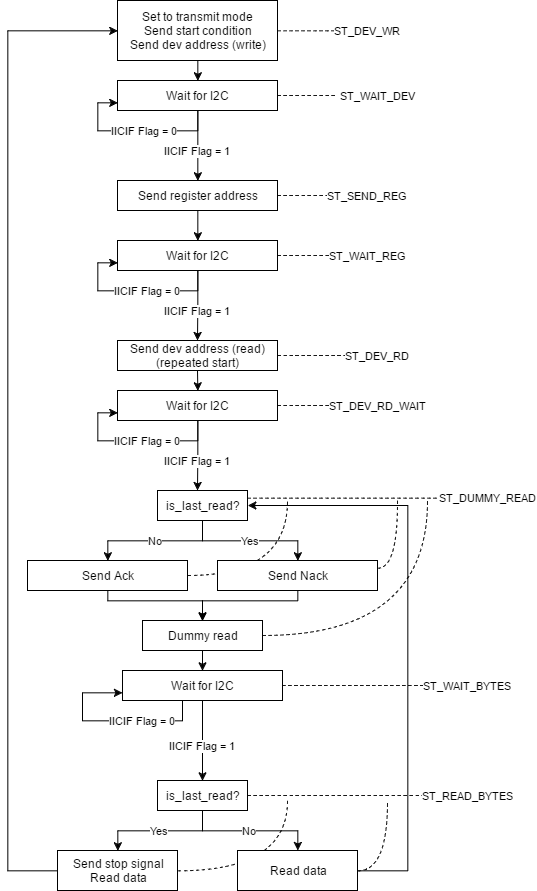

The diagram above was exported from draw.io. Its source (the exported page's mxGraphModel, read from the mxfile embedded in the PNG):
<mxGraphModel dx="1377" dy="735" grid="1" gridSize="10" guides="1" tooltips="1" connect="1" arrows="1" fold="1" page="1" pageScale="1" pageWidth="850" pageHeight="1100" background="#ffffff" math="0" shadow="0">
  <root>
    <mxCell id="0" />
    <mxCell id="1" parent="0" />
    <mxCell id="66" style="edgeStyle=orthogonalEdgeStyle;curved=1;rounded=0;html=1;exitX=1;exitY=0.5;dashed=1;endArrow=none;endFill=0;jettySize=auto;orthogonalLoop=1;strokeColor=#171717;strokeWidth=1;fontColor=#000000;" edge="1" parent="1" source="44">
      <mxGeometry relative="1" as="geometry">
        <mxPoint x="510" y="860" as="targetPoint" />
      </mxGeometry>
    </mxCell>
    <mxCell id="61" style="edgeStyle=orthogonalEdgeStyle;curved=1;rounded=0;html=1;exitX=1;exitY=0.5;dashed=1;endArrow=none;endFill=0;jettySize=auto;orthogonalLoop=1;strokeColor=#171717;strokeWidth=1;fontColor=#000000;" edge="1" parent="1" source="31">
      <mxGeometry relative="1" as="geometry">
        <mxPoint x="510" y="560" as="targetPoint" />
      </mxGeometry>
    </mxCell>
    <mxCell id="17" style="edgeStyle=orthogonalEdgeStyle;rounded=0;html=1;exitX=0.5;exitY=1;entryX=0.5;entryY=0;jettySize=auto;orthogonalLoop=1;" parent="1" source="12" target="13" edge="1">
      <mxGeometry relative="1" as="geometry" />
    </mxCell>
    <mxCell id="51" value="ST_DEV_WR" style="edgeStyle=orthogonalEdgeStyle;curved=1;rounded=0;html=1;exitX=1;exitY=0.5;jettySize=auto;orthogonalLoop=1;fontColor=#000000;strokeColor=#171717;strokeWidth=1;fillColor=#f5f5f5;gradientColor=#b3b3b3;endArrow=none;endFill=0;dashed=1;" edge="1" parent="1" source="12">
      <mxGeometry x="1" relative="1" as="geometry">
        <mxPoint x="590" y="90.33333333333337" as="targetPoint" />
        <mxPoint as="offset" />
      </mxGeometry>
    </mxCell>
    <mxCell id="12" value="&lt;div&gt;Set to transmit mode&lt;/div&gt;&lt;div&gt;Send start condition&lt;/div&gt;&lt;div&gt;Send dev address (write)&lt;/div&gt;" style="whiteSpace=wrap;html=1;fillColor=#ffffff;" parent="1" vertex="1">
      <mxGeometry x="340" y="60" width="160" height="60" as="geometry" />
    </mxCell>
    <mxCell id="16" value="IICIF Flag = 1" style="edgeStyle=orthogonalEdgeStyle;rounded=0;html=1;exitX=0.5;exitY=1;entryX=0.5;entryY=0;jettySize=auto;orthogonalLoop=1;" parent="1" source="13" target="15" edge="1">
      <mxGeometry x="0.1429" relative="1" as="geometry">
        <mxPoint as="offset" />
      </mxGeometry>
    </mxCell>
    <mxCell id="52" value="ST_WAIT_DEV" style="edgeStyle=orthogonalEdgeStyle;curved=1;rounded=0;html=1;exitX=1;exitY=0.5;endArrow=none;endFill=0;jettySize=auto;orthogonalLoop=1;strokeColor=#171717;strokeWidth=1;fontColor=#000000;dashed=1;" edge="1" parent="1" source="13">
      <mxGeometry x="1" y="40" relative="1" as="geometry">
        <mxPoint x="560" y="155" as="targetPoint" />
        <mxPoint x="40" y="40" as="offset" />
      </mxGeometry>
    </mxCell>
    <mxCell id="13" value="&lt;div&gt;Wait for I2C&lt;/div&gt;" style="whiteSpace=wrap;html=1;fillColor=#ffffff;" parent="1" vertex="1">
      <mxGeometry x="340" y="140" width="160" height="30" as="geometry" />
    </mxCell>
    <mxCell id="14" value="IICIF Flag = 0" style="edgeStyle=orthogonalEdgeStyle;rounded=0;html=1;entryX=0;entryY=0.75;jettySize=auto;orthogonalLoop=1;" parent="1" source="13" target="13" edge="1">
      <mxGeometry x="-0.1189" relative="1" as="geometry">
        <Array as="points">
          <mxPoint x="420" y="190" />
          <mxPoint x="320" y="190" />
          <mxPoint x="320" y="163" />
        </Array>
        <mxPoint as="offset" />
      </mxGeometry>
    </mxCell>
    <mxCell id="23" style="edgeStyle=orthogonalEdgeStyle;rounded=0;html=1;exitX=0.5;exitY=1;entryX=0.5;entryY=0;jettySize=auto;orthogonalLoop=1;" parent="1" source="15" target="21" edge="1">
      <mxGeometry relative="1" as="geometry" />
    </mxCell>
    <mxCell id="53" value="ST_SEND_REG" style="edgeStyle=orthogonalEdgeStyle;curved=1;rounded=0;html=1;exitX=1;exitY=0.5;endArrow=none;endFill=0;jettySize=auto;orthogonalLoop=1;strokeColor=#171717;strokeWidth=1;fontColor=#000000;dashed=1;" edge="1" parent="1" source="15">
      <mxGeometry x="1" y="30" relative="1" as="geometry">
        <mxPoint x="560" y="255" as="targetPoint" />
        <mxPoint x="30" y="30" as="offset" />
      </mxGeometry>
    </mxCell>
    <mxCell id="15" value="&lt;div&gt;Send register address&lt;/div&gt;" style="whiteSpace=wrap;html=1;fillColor=#ffffff;" parent="1" vertex="1">
      <mxGeometry x="340" y="240" width="160" height="30" as="geometry" />
    </mxCell>
    <mxCell id="55" value="ST_DEV_RD" style="edgeStyle=orthogonalEdgeStyle;curved=1;rounded=0;html=1;exitX=1;exitY=0.5;endArrow=none;endFill=0;jettySize=auto;orthogonalLoop=1;strokeColor=#171717;strokeWidth=1;fontColor=#000000;dashed=1;" edge="1" parent="1" source="18">
      <mxGeometry x="1" y="10" relative="1" as="geometry">
        <mxPoint x="590" y="415" as="targetPoint" />
        <mxPoint x="10" y="10" as="offset" />
      </mxGeometry>
    </mxCell>
    <mxCell id="18" value="&lt;div&gt;Send dev address (read) (repeated start)&lt;/div&gt;" style="whiteSpace=wrap;html=1;fillColor=#ffffff;" parent="1" vertex="1">
      <mxGeometry x="340" y="400" width="160" height="30" as="geometry" />
    </mxCell>
    <mxCell id="20" value="IICIF Flag = 1" style="edgeStyle=orthogonalEdgeStyle;rounded=0;html=1;exitX=0.5;exitY=1;entryX=0.5;entryY=0;jettySize=auto;orthogonalLoop=1;" parent="1" source="21" edge="1">
      <mxGeometry as="geometry">
        <mxPoint x="420" y="400" as="targetPoint" />
        <mxPoint y="5" as="offset" />
      </mxGeometry>
    </mxCell>
    <mxCell id="54" value="ST_WAIT_REG" style="edgeStyle=orthogonalEdgeStyle;curved=1;rounded=0;html=1;exitX=1;exitY=0.5;endArrow=none;endFill=0;jettySize=auto;orthogonalLoop=1;strokeColor=#171717;strokeWidth=1;fontColor=#000000;dashed=1;" edge="1" parent="1" source="21">
      <mxGeometry x="1" y="30" relative="1" as="geometry">
        <mxPoint x="560" y="315" as="targetPoint" />
        <mxPoint x="30" y="30" as="offset" />
      </mxGeometry>
    </mxCell>
    <mxCell id="21" value="&lt;div&gt;Wait for I2C&lt;/div&gt;" style="whiteSpace=wrap;html=1;fillColor=#ffffff;" parent="1" vertex="1">
      <mxGeometry x="340" y="300" width="160" height="30" as="geometry" />
    </mxCell>
    <mxCell id="22" value="IICIF Flag = 0" style="edgeStyle=orthogonalEdgeStyle;rounded=0;html=1;entryX=0;entryY=0.75;jettySize=auto;orthogonalLoop=1;" parent="1" source="21" target="21" edge="1">
      <mxGeometry as="geometry">
        <Array as="points">
          <mxPoint x="420" y="350" />
          <mxPoint x="320" y="350" />
          <mxPoint x="320" y="323" />
        </Array>
        <mxPoint x="-10" y="24" as="offset" />
      </mxGeometry>
    </mxCell>
    <mxCell id="24" style="edgeStyle=orthogonalEdgeStyle;rounded=0;html=1;exitX=0.5;exitY=1;entryX=0.5;entryY=0;jettySize=auto;orthogonalLoop=1;" parent="1" target="26" edge="1">
      <mxGeometry x="420" y="430" as="geometry">
        <mxPoint x="420" y="430" as="sourcePoint" />
      </mxGeometry>
    </mxCell>
    <mxCell id="25" value="IICIF Flag = 1" style="edgeStyle=orthogonalEdgeStyle;rounded=0;html=1;exitX=0.5;exitY=1;entryX=0.5;entryY=0;jettySize=auto;orthogonalLoop=1;" parent="1" source="26" edge="1">
      <mxGeometry as="geometry">
        <mxPoint x="420" y="550" as="targetPoint" />
        <mxPoint y="5" as="offset" />
      </mxGeometry>
    </mxCell>
    <mxCell id="56" value="ST_DEV_RD_WAIT" style="edgeStyle=orthogonalEdgeStyle;curved=1;rounded=0;html=1;exitX=1;exitY=0.5;endArrow=none;endFill=0;jettySize=auto;orthogonalLoop=1;strokeColor=#171717;strokeWidth=1;fontColor=#000000;dashed=1;" edge="1" parent="1" source="26">
      <mxGeometry x="1" y="20" relative="1" as="geometry">
        <mxPoint x="580" y="465" as="targetPoint" />
        <mxPoint x="20" y="20" as="offset" />
      </mxGeometry>
    </mxCell>
    <mxCell id="26" value="&lt;div&gt;Wait for I2C&lt;/div&gt;" style="whiteSpace=wrap;html=1;fillColor=#ffffff;" parent="1" vertex="1">
      <mxGeometry x="340" y="450" width="160" height="30" as="geometry" />
    </mxCell>
    <mxCell id="27" value="IICIF Flag = 0" style="edgeStyle=orthogonalEdgeStyle;rounded=0;html=1;entryX=0;entryY=0.75;jettySize=auto;orthogonalLoop=1;" parent="1" source="26" target="26" edge="1">
      <mxGeometry as="geometry">
        <Array as="points">
          <mxPoint x="420" y="500" />
          <mxPoint x="320" y="500" />
          <mxPoint x="320" y="473" />
        </Array>
        <mxPoint x="-10" y="24" as="offset" />
      </mxGeometry>
    </mxCell>
    <mxCell id="32" value="No" style="edgeStyle=orthogonalEdgeStyle;rounded=0;html=1;exitX=0.5;exitY=1;entryX=0.5;entryY=0;jettySize=auto;orthogonalLoop=1;" parent="1" source="28" target="31" edge="1">
      <mxGeometry relative="1" as="geometry" />
    </mxCell>
    <mxCell id="33" value="Yes" style="edgeStyle=orthogonalEdgeStyle;rounded=0;html=1;exitX=0.5;exitY=1;entryX=0.5;entryY=0;jettySize=auto;orthogonalLoop=1;" parent="1" source="28" target="30" edge="1">
      <mxGeometry relative="1" as="geometry" />
    </mxCell>
    <mxCell id="57" value="ST_DUMMY_READ" style="edgeStyle=orthogonalEdgeStyle;curved=1;rounded=0;html=1;exitX=1;exitY=0.25;endArrow=none;endFill=0;jettySize=auto;orthogonalLoop=1;strokeColor=#171717;strokeWidth=1;fontColor=#000000;dashed=1;" edge="1" parent="1" source="28">
      <mxGeometry x="1" y="40" relative="1" as="geometry">
        <mxPoint x="670" y="557.6666666666667" as="targetPoint" />
        <mxPoint x="40" y="40" as="offset" />
      </mxGeometry>
    </mxCell>
    <mxCell id="28" value="&lt;div&gt;is_last_read?&lt;/div&gt;" style="whiteSpace=wrap;html=1;fillColor=#ffffff;" parent="1" vertex="1">
      <mxGeometry x="380" y="550" width="90" height="30" as="geometry" />
    </mxCell>
    <mxCell id="37" style="edgeStyle=orthogonalEdgeStyle;rounded=0;html=1;exitX=0.5;exitY=1;entryX=0.5;entryY=0;jettySize=auto;orthogonalLoop=1;" parent="1" source="30" target="34" edge="1">
      <mxGeometry relative="1" as="geometry">
        <Array as="points">
          <mxPoint x="520" y="660" />
          <mxPoint x="425" y="660" />
        </Array>
      </mxGeometry>
    </mxCell>
    <mxCell id="60" style="edgeStyle=orthogonalEdgeStyle;curved=1;rounded=0;html=1;exitX=1;exitY=0.25;dashed=1;endArrow=none;endFill=0;jettySize=auto;orthogonalLoop=1;strokeColor=#171717;strokeWidth=1;fontColor=#000000;" edge="1" parent="1" source="30">
      <mxGeometry relative="1" as="geometry">
        <mxPoint x="620" y="560" as="targetPoint" />
      </mxGeometry>
    </mxCell>
    <mxCell id="30" value="&lt;div&gt;Send Nack&lt;/div&gt;" style="whiteSpace=wrap;html=1;fillColor=#ffffff;" parent="1" vertex="1">
      <mxGeometry x="440" y="620" width="160" height="30" as="geometry" />
    </mxCell>
    <mxCell id="35" style="edgeStyle=orthogonalEdgeStyle;rounded=0;html=1;exitX=0.5;exitY=1;entryX=0.5;entryY=0;jettySize=auto;orthogonalLoop=1;" parent="1" source="31" target="34" edge="1">
      <mxGeometry relative="1" as="geometry">
        <Array as="points">
          <mxPoint x="330" y="660" />
          <mxPoint x="425" y="660" />
        </Array>
      </mxGeometry>
    </mxCell>
    <mxCell id="31" value="&lt;div&gt;Send Ack&lt;/div&gt;" style="whiteSpace=wrap;html=1;fillColor=#ffffff;" parent="1" vertex="1">
      <mxGeometry x="250" y="620" width="160" height="30" as="geometry" />
    </mxCell>
    <mxCell id="41" style="edgeStyle=orthogonalEdgeStyle;rounded=0;html=1;exitX=0.5;exitY=1;entryX=0.5;entryY=0;jettySize=auto;orthogonalLoop=1;" parent="1" source="34" target="39" edge="1">
      <mxGeometry relative="1" as="geometry" />
    </mxCell>
    <mxCell id="62" style="edgeStyle=orthogonalEdgeStyle;curved=1;rounded=0;html=1;exitX=1;exitY=0.5;dashed=1;endArrow=none;endFill=0;jettySize=auto;orthogonalLoop=1;strokeColor=#171717;strokeWidth=1;fontColor=#000000;" edge="1" parent="1" source="34">
      <mxGeometry relative="1" as="geometry">
        <mxPoint x="650" y="560" as="targetPoint" />
      </mxGeometry>
    </mxCell>
    <mxCell id="34" value="Dummy read" style="whiteSpace=wrap;html=1;fillColor=#ffffff;" parent="1" vertex="1">
      <mxGeometry x="365" y="680" width="120" height="30" as="geometry" />
    </mxCell>
    <mxCell id="38" value="IICIF Flag = 1" style="edgeStyle=orthogonalEdgeStyle;rounded=0;html=1;exitX=0.5;exitY=1;jettySize=auto;orthogonalLoop=1;" parent="1" source="39" edge="1">
      <mxGeometry x="-15" y="430" as="geometry">
        <mxPoint x="425" y="840" as="targetPoint" />
        <mxPoint y="5" as="offset" />
        <Array as="points">
          <mxPoint x="425" y="830" />
        </Array>
      </mxGeometry>
    </mxCell>
    <mxCell id="63" value="ST_WAIT_BYTES" style="edgeStyle=orthogonalEdgeStyle;curved=1;rounded=0;html=1;exitX=1;exitY=0.5;dashed=1;endArrow=none;endFill=0;jettySize=auto;orthogonalLoop=1;strokeColor=#171717;strokeWidth=1;fontColor=#000000;" edge="1" parent="1" source="39">
      <mxGeometry x="1" y="30" relative="1" as="geometry">
        <mxPoint x="660" y="745" as="targetPoint" />
        <mxPoint x="30" y="30" as="offset" />
      </mxGeometry>
    </mxCell>
    <mxCell id="39" value="&lt;div&gt;Wait for I2C&lt;/div&gt;" style="whiteSpace=wrap;html=1;fillColor=#ffffff;" parent="1" vertex="1">
      <mxGeometry x="345" y="730" width="160" height="30" as="geometry" />
    </mxCell>
    <mxCell id="40" value="IICIF Flag = 0" style="edgeStyle=orthogonalEdgeStyle;rounded=0;html=1;entryX=0;entryY=0.75;jettySize=auto;orthogonalLoop=1;" parent="1" source="39" target="39" edge="1">
      <mxGeometry x="-15" y="430" as="geometry">
        <Array as="points">
          <mxPoint x="405" y="780" />
          <mxPoint x="305" y="780" />
          <mxPoint x="305" y="753" />
        </Array>
        <mxPoint x="-10" y="24" as="offset" />
      </mxGeometry>
    </mxCell>
    <mxCell id="45" value="Yes" style="edgeStyle=orthogonalEdgeStyle;rounded=0;html=1;exitX=0.5;exitY=1;entryX=0.5;entryY=0;jettySize=auto;orthogonalLoop=1;" parent="1" source="42" target="44" edge="1">
      <mxGeometry relative="1" as="geometry" />
    </mxCell>
    <mxCell id="46" value="No" style="edgeStyle=orthogonalEdgeStyle;rounded=0;html=1;exitX=0.5;exitY=1;jettySize=auto;orthogonalLoop=1;" parent="1" source="42" target="43" edge="1">
      <mxGeometry relative="1" as="geometry" />
    </mxCell>
    <mxCell id="64" value="ST_READ_BYTES" style="edgeStyle=orthogonalEdgeStyle;curved=1;rounded=0;html=1;exitX=1;exitY=0.5;dashed=1;endArrow=none;endFill=0;jettySize=auto;orthogonalLoop=1;strokeColor=#171717;strokeWidth=1;fontColor=#000000;" edge="1" parent="1" source="42">
      <mxGeometry x="1" relative="1" as="geometry">
        <mxPoint x="690" y="855" as="targetPoint" />
        <mxPoint as="offset" />
      </mxGeometry>
    </mxCell>
    <mxCell id="42" value="&lt;div&gt;is_last_read?&lt;/div&gt;" style="whiteSpace=wrap;html=1;fillColor=#ffffff;" parent="1" vertex="1">
      <mxGeometry x="380" y="840" width="90" height="30" as="geometry" />
    </mxCell>
    <mxCell id="48" style="edgeStyle=orthogonalEdgeStyle;rounded=0;html=1;exitX=1;exitY=0.5;entryX=1;entryY=0.5;jettySize=auto;orthogonalLoop=1;" parent="1" source="43" target="28" edge="1">
      <mxGeometry relative="1" as="geometry">
        <Array as="points">
          <mxPoint x="630" y="930" />
          <mxPoint x="630" y="565" />
        </Array>
      </mxGeometry>
    </mxCell>
    <mxCell id="65" style="edgeStyle=orthogonalEdgeStyle;curved=1;rounded=0;html=1;exitX=1;exitY=0.5;dashed=1;endArrow=none;endFill=0;jettySize=auto;orthogonalLoop=1;strokeColor=#171717;strokeWidth=1;fontColor=#000000;" edge="1" parent="1" source="43">
      <mxGeometry relative="1" as="geometry">
        <mxPoint x="610" y="860" as="targetPoint" />
      </mxGeometry>
    </mxCell>
    <mxCell id="43" value="Read data" style="whiteSpace=wrap;html=1;fillColor=#ffffff;" parent="1" vertex="1">
      <mxGeometry x="460" y="910" width="120" height="40" as="geometry" />
    </mxCell>
    <mxCell id="47" style="edgeStyle=orthogonalEdgeStyle;rounded=0;html=1;exitX=0;exitY=0.5;entryX=0;entryY=0.5;jettySize=auto;orthogonalLoop=1;" parent="1" source="44" target="12" edge="1">
      <mxGeometry relative="1" as="geometry">
        <Array as="points">
          <mxPoint x="230" y="930" />
          <mxPoint x="230" y="90" />
        </Array>
      </mxGeometry>
    </mxCell>
    <mxCell id="44" value="Send stop signal&lt;div&gt;Read data&lt;/div&gt;" style="whiteSpace=wrap;html=1;fillColor=#ffffff;" parent="1" vertex="1">
      <mxGeometry x="280" y="910" width="120" height="40" as="geometry" />
    </mxCell>
  </root>
</mxGraphModel>